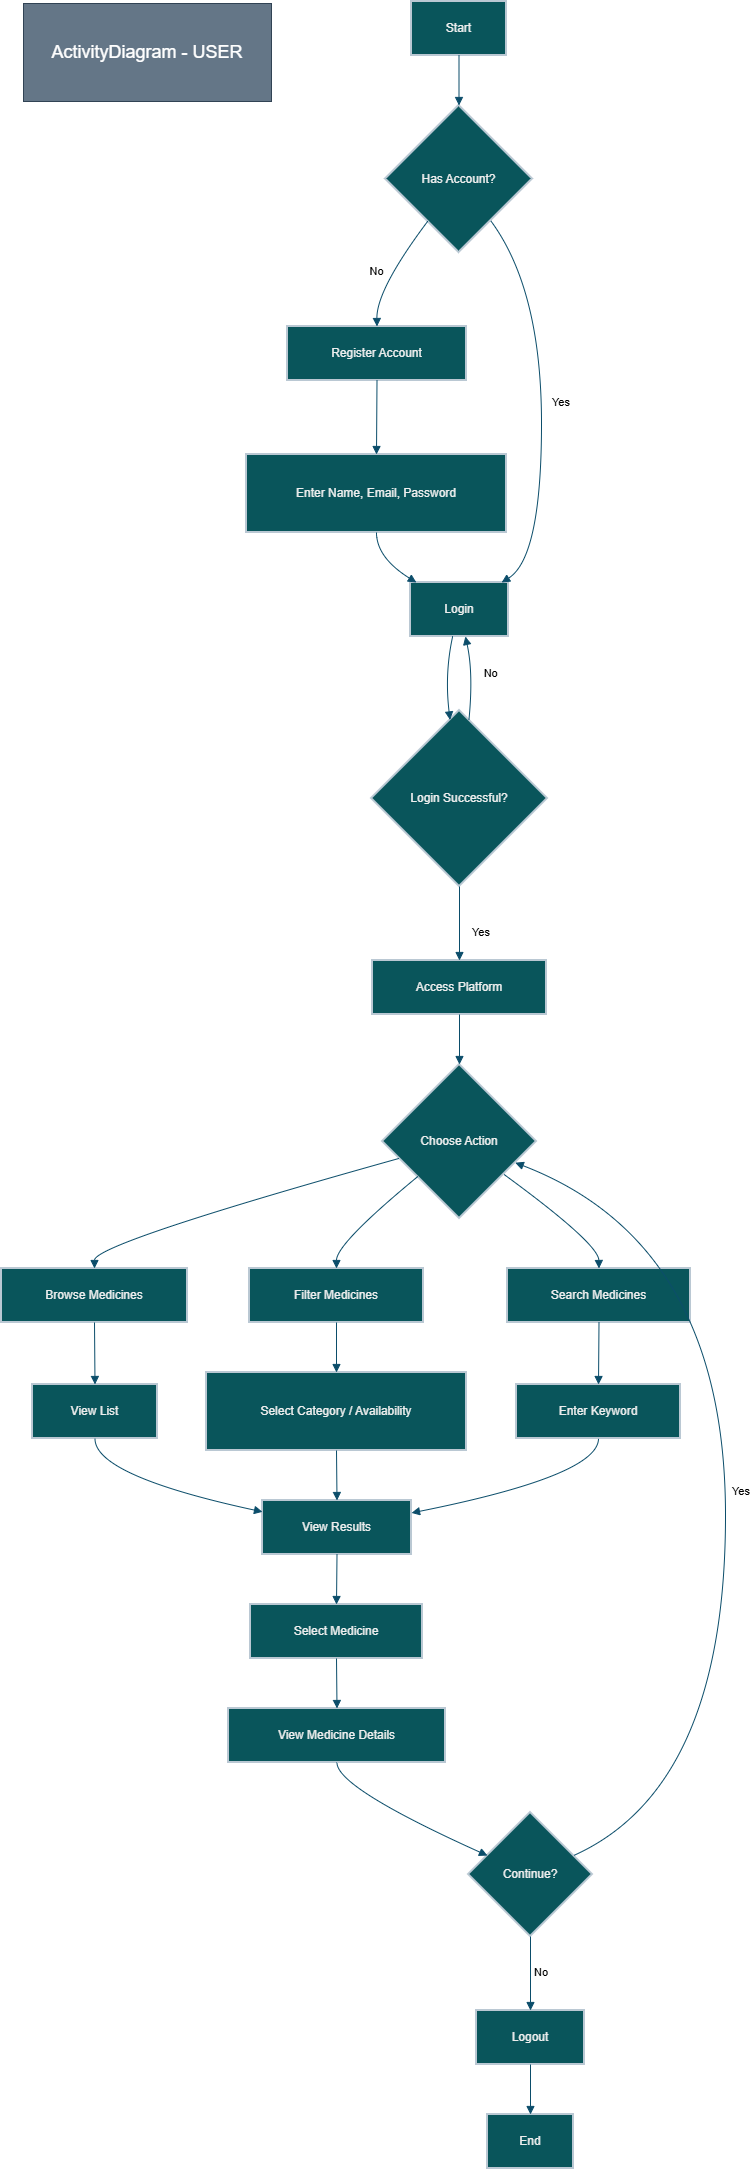

The diagram above was exported from draw.io. Its source (the exported page's mxGraphModel, read from the mxfile embedded in the PNG):
<mxGraphModel dx="1278" dy="715" grid="1" gridSize="10" guides="1" tooltips="1" connect="1" arrows="1" fold="1" page="1" pageScale="1" pageWidth="850" pageHeight="1100" math="0" shadow="0">
  <root>
    <mxCell id="0" />
    <mxCell id="1" parent="0" />
    <mxCell id="MJgn8o1FgaHmvTUcBYVk-1" parent="1" style="whiteSpace=wrap;strokeWidth=2;fillColor=#09555B;strokeColor=#BAC8D3;fontColor=#EEEEEE;labelBackgroundColor=none;" value="Start" vertex="1">
      <mxGeometry height="54" width="95" x="430" y="20" as="geometry" />
    </mxCell>
    <mxCell id="MJgn8o1FgaHmvTUcBYVk-2" parent="1" style="rhombus;strokeWidth=2;whiteSpace=wrap;fillColor=#09555B;strokeColor=#BAC8D3;fontColor=#EEEEEE;labelBackgroundColor=none;" value="Has Account?" vertex="1">
      <mxGeometry height="147" width="147" x="404" y="124" as="geometry" />
    </mxCell>
    <mxCell id="MJgn8o1FgaHmvTUcBYVk-3" parent="1" style="whiteSpace=wrap;strokeWidth=2;fillColor=#09555B;strokeColor=#BAC8D3;fontColor=#EEEEEE;labelBackgroundColor=none;" value="Register Account" vertex="1">
      <mxGeometry height="54" width="179" x="306" y="345" as="geometry" />
    </mxCell>
    <mxCell id="MJgn8o1FgaHmvTUcBYVk-4" parent="1" style="whiteSpace=wrap;strokeWidth=2;fillColor=#09555B;strokeColor=#BAC8D3;fontColor=#EEEEEE;labelBackgroundColor=none;" value="Enter Name, Email, Password" vertex="1">
      <mxGeometry height="78" width="260" x="265" y="473" as="geometry" />
    </mxCell>
    <mxCell id="MJgn8o1FgaHmvTUcBYVk-5" parent="1" style="whiteSpace=wrap;strokeWidth=2;fillColor=#09555B;strokeColor=#BAC8D3;fontColor=#EEEEEE;labelBackgroundColor=none;" value="Login" vertex="1">
      <mxGeometry height="54" width="98" x="429" y="601" as="geometry" />
    </mxCell>
    <mxCell id="MJgn8o1FgaHmvTUcBYVk-6" parent="1" style="rhombus;strokeWidth=2;whiteSpace=wrap;fillColor=#09555B;strokeColor=#BAC8D3;fontColor=#EEEEEE;labelBackgroundColor=none;" value="Login Successful?" vertex="1">
      <mxGeometry height="176" width="176" x="390" y="729" as="geometry" />
    </mxCell>
    <mxCell id="MJgn8o1FgaHmvTUcBYVk-7" parent="1" style="whiteSpace=wrap;strokeWidth=2;fillColor=#09555B;strokeColor=#BAC8D3;fontColor=#EEEEEE;labelBackgroundColor=none;" value="Access Platform" vertex="1">
      <mxGeometry height="54" width="174" x="391" y="979" as="geometry" />
    </mxCell>
    <mxCell id="MJgn8o1FgaHmvTUcBYVk-8" parent="1" style="rhombus;strokeWidth=2;whiteSpace=wrap;fillColor=#09555B;strokeColor=#BAC8D3;fontColor=#EEEEEE;labelBackgroundColor=none;" value="Choose Action" vertex="1">
      <mxGeometry height="154" width="154" x="401" y="1083" as="geometry" />
    </mxCell>
    <mxCell id="MJgn8o1FgaHmvTUcBYVk-9" parent="1" style="whiteSpace=wrap;strokeWidth=2;fillColor=#09555B;strokeColor=#BAC8D3;fontColor=#EEEEEE;labelBackgroundColor=none;" value="Browse Medicines" vertex="1">
      <mxGeometry height="54" width="186" x="20" y="1287" as="geometry" />
    </mxCell>
    <mxCell id="MJgn8o1FgaHmvTUcBYVk-10" parent="1" style="whiteSpace=wrap;strokeWidth=2;fillColor=#09555B;strokeColor=#BAC8D3;fontColor=#EEEEEE;labelBackgroundColor=none;" value="View List" vertex="1">
      <mxGeometry height="54" width="125" x="51" y="1403" as="geometry" />
    </mxCell>
    <mxCell id="MJgn8o1FgaHmvTUcBYVk-11" parent="1" style="whiteSpace=wrap;strokeWidth=2;fillColor=#09555B;strokeColor=#BAC8D3;fontColor=#EEEEEE;labelBackgroundColor=none;" value="Filter Medicines" vertex="1">
      <mxGeometry height="54" width="174" x="268" y="1287" as="geometry" />
    </mxCell>
    <mxCell id="MJgn8o1FgaHmvTUcBYVk-12" parent="1" style="whiteSpace=wrap;strokeWidth=2;fillColor=#09555B;strokeColor=#BAC8D3;fontColor=#EEEEEE;labelBackgroundColor=none;" value="Select Category / Availability" vertex="1">
      <mxGeometry height="78" width="260" x="225" y="1391" as="geometry" />
    </mxCell>
    <mxCell id="MJgn8o1FgaHmvTUcBYVk-13" parent="1" style="whiteSpace=wrap;strokeWidth=2;fillColor=#09555B;strokeColor=#BAC8D3;fontColor=#EEEEEE;labelBackgroundColor=none;" value="Search Medicines" vertex="1">
      <mxGeometry height="54" width="183" x="526" y="1287" as="geometry" />
    </mxCell>
    <mxCell id="MJgn8o1FgaHmvTUcBYVk-14" parent="1" style="whiteSpace=wrap;strokeWidth=2;fillColor=#09555B;strokeColor=#BAC8D3;fontColor=#EEEEEE;labelBackgroundColor=none;" value="Enter Keyword" vertex="1">
      <mxGeometry height="54" width="164" x="535" y="1403" as="geometry" />
    </mxCell>
    <mxCell id="MJgn8o1FgaHmvTUcBYVk-15" parent="1" style="whiteSpace=wrap;strokeWidth=2;fillColor=#09555B;strokeColor=#BAC8D3;fontColor=#EEEEEE;labelBackgroundColor=none;" value="View Results" vertex="1">
      <mxGeometry height="54" width="149" x="281" y="1519" as="geometry" />
    </mxCell>
    <mxCell id="MJgn8o1FgaHmvTUcBYVk-16" parent="1" style="whiteSpace=wrap;strokeWidth=2;fillColor=#09555B;strokeColor=#BAC8D3;fontColor=#EEEEEE;labelBackgroundColor=none;" value="Select Medicine" vertex="1">
      <mxGeometry height="54" width="172" x="269" y="1623" as="geometry" />
    </mxCell>
    <mxCell id="MJgn8o1FgaHmvTUcBYVk-17" parent="1" style="whiteSpace=wrap;strokeWidth=2;fillColor=#09555B;strokeColor=#BAC8D3;fontColor=#EEEEEE;labelBackgroundColor=none;" value="View Medicine Details" vertex="1">
      <mxGeometry height="54" width="217" x="247" y="1727" as="geometry" />
    </mxCell>
    <mxCell id="MJgn8o1FgaHmvTUcBYVk-18" parent="1" style="rhombus;strokeWidth=2;whiteSpace=wrap;fillColor=#09555B;strokeColor=#BAC8D3;fontColor=#EEEEEE;labelBackgroundColor=none;" value="Continue?" vertex="1">
      <mxGeometry height="124" width="124" x="487" y="1831" as="geometry" />
    </mxCell>
    <mxCell id="MJgn8o1FgaHmvTUcBYVk-19" parent="1" style="whiteSpace=wrap;strokeWidth=2;fillColor=#09555B;strokeColor=#BAC8D3;fontColor=#EEEEEE;labelBackgroundColor=none;" value="Logout" vertex="1">
      <mxGeometry height="54" width="108" x="495" y="2029" as="geometry" />
    </mxCell>
    <mxCell id="MJgn8o1FgaHmvTUcBYVk-20" parent="1" style="whiteSpace=wrap;strokeWidth=2;fillColor=#09555B;strokeColor=#BAC8D3;fontColor=#EEEEEE;labelBackgroundColor=none;" value="End" vertex="1">
      <mxGeometry height="54" width="86" x="506" y="2133" as="geometry" />
    </mxCell>
    <mxCell id="MJgn8o1FgaHmvTUcBYVk-21" edge="1" parent="1" source="MJgn8o1FgaHmvTUcBYVk-1" style="curved=1;startArrow=none;endArrow=block;exitX=0.5;exitY=1;entryX=0.5;entryY=0;rounded=0;labelBackgroundColor=none;strokeColor=#0B4D6A;fontColor=default;" target="MJgn8o1FgaHmvTUcBYVk-2" value="">
      <mxGeometry relative="1" as="geometry">
        <Array as="points" />
      </mxGeometry>
    </mxCell>
    <mxCell id="MJgn8o1FgaHmvTUcBYVk-22" edge="1" parent="1" source="MJgn8o1FgaHmvTUcBYVk-2" style="curved=1;startArrow=none;endArrow=block;exitX=0.13;exitY=1;entryX=0.5;entryY=0;rounded=0;labelBackgroundColor=none;strokeColor=#0B4D6A;fontColor=default;" target="MJgn8o1FgaHmvTUcBYVk-3" value="No">
      <mxGeometry relative="1" x="0.1549" y="-10" as="geometry">
        <mxPoint y="-1" as="offset" />
        <Array as="points">
          <mxPoint x="395" y="308" />
        </Array>
      </mxGeometry>
    </mxCell>
    <mxCell id="MJgn8o1FgaHmvTUcBYVk-23" edge="1" parent="1" source="MJgn8o1FgaHmvTUcBYVk-3" style="curved=1;startArrow=none;endArrow=block;exitX=0.5;exitY=1;entryX=0.5;entryY=0;rounded=0;labelBackgroundColor=none;strokeColor=#0B4D6A;fontColor=default;" target="MJgn8o1FgaHmvTUcBYVk-4" value="">
      <mxGeometry relative="1" as="geometry">
        <Array as="points" />
      </mxGeometry>
    </mxCell>
    <mxCell id="MJgn8o1FgaHmvTUcBYVk-24" edge="1" parent="1" source="MJgn8o1FgaHmvTUcBYVk-4" style="curved=1;startArrow=none;endArrow=block;exitX=0.5;exitY=1;entryX=0.06;entryY=0;rounded=0;labelBackgroundColor=none;strokeColor=#0B4D6A;fontColor=default;" target="MJgn8o1FgaHmvTUcBYVk-5" value="">
      <mxGeometry relative="1" as="geometry">
        <Array as="points">
          <mxPoint x="395" y="576" />
        </Array>
      </mxGeometry>
    </mxCell>
    <mxCell id="MJgn8o1FgaHmvTUcBYVk-25" edge="1" parent="1" source="MJgn8o1FgaHmvTUcBYVk-2" style="curved=1;startArrow=none;endArrow=block;exitX=0.88;exitY=1;entryX=0.93;entryY=0;rounded=0;labelBackgroundColor=none;strokeColor=#0B4D6A;fontColor=default;" target="MJgn8o1FgaHmvTUcBYVk-5" value="Yes">
      <mxGeometry relative="1" x="-0.014" y="20" as="geometry">
        <mxPoint as="offset" />
        <Array as="points">
          <mxPoint x="560" y="308" />
          <mxPoint x="560" y="576" />
        </Array>
      </mxGeometry>
    </mxCell>
    <mxCell id="MJgn8o1FgaHmvTUcBYVk-26" edge="1" parent="1" source="MJgn8o1FgaHmvTUcBYVk-5" style="curved=1;startArrow=none;endArrow=block;exitX=0.43;exitY=1;entryX=0.44;entryY=0;rounded=0;labelBackgroundColor=none;strokeColor=#0B4D6A;fontColor=default;" target="MJgn8o1FgaHmvTUcBYVk-6" value="">
      <mxGeometry relative="1" as="geometry">
        <Array as="points">
          <mxPoint x="463" y="692" />
        </Array>
      </mxGeometry>
    </mxCell>
    <mxCell id="MJgn8o1FgaHmvTUcBYVk-27" edge="1" parent="1" source="MJgn8o1FgaHmvTUcBYVk-6" style="curved=1;startArrow=none;endArrow=block;exitX=0.56;exitY=0;entryX=0.56;entryY=1;rounded=0;labelBackgroundColor=none;strokeColor=#0B4D6A;fontColor=default;" target="MJgn8o1FgaHmvTUcBYVk-5" value="No">
      <mxGeometry relative="1" x="0.1038" y="-18" as="geometry">
        <mxPoint y="3" as="offset" />
        <Array as="points">
          <mxPoint x="492" y="692" />
        </Array>
      </mxGeometry>
    </mxCell>
    <mxCell id="MJgn8o1FgaHmvTUcBYVk-28" edge="1" parent="1" source="MJgn8o1FgaHmvTUcBYVk-6" style="curved=1;startArrow=none;endArrow=block;exitX=0.5;exitY=1;entryX=0.5;entryY=0;rounded=0;labelBackgroundColor=none;strokeColor=#0B4D6A;fontColor=default;" target="MJgn8o1FgaHmvTUcBYVk-7" value="Yes">
      <mxGeometry relative="1" x="0.2162" y="22" as="geometry">
        <mxPoint as="offset" />
        <Array as="points" />
      </mxGeometry>
    </mxCell>
    <mxCell id="MJgn8o1FgaHmvTUcBYVk-29" edge="1" parent="1" source="MJgn8o1FgaHmvTUcBYVk-7" style="curved=1;startArrow=none;endArrow=block;exitX=0.5;exitY=1;entryX=0.5;entryY=0;rounded=0;labelBackgroundColor=none;strokeColor=#0B4D6A;fontColor=default;" target="MJgn8o1FgaHmvTUcBYVk-8" value="">
      <mxGeometry relative="1" as="geometry">
        <Array as="points" />
      </mxGeometry>
    </mxCell>
    <mxCell id="MJgn8o1FgaHmvTUcBYVk-30" edge="1" parent="1" source="MJgn8o1FgaHmvTUcBYVk-8" style="curved=1;startArrow=none;endArrow=block;exitX=0;exitY=0.64;entryX=0.5;entryY=0;rounded=0;labelBackgroundColor=none;strokeColor=#0B4D6A;fontColor=default;" target="MJgn8o1FgaHmvTUcBYVk-9" value="">
      <mxGeometry relative="1" as="geometry">
        <Array as="points">
          <mxPoint x="113" y="1262" />
        </Array>
      </mxGeometry>
    </mxCell>
    <mxCell id="MJgn8o1FgaHmvTUcBYVk-31" edge="1" parent="1" source="MJgn8o1FgaHmvTUcBYVk-9" style="curved=1;startArrow=none;endArrow=block;exitX=0.5;exitY=1;entryX=0.5;entryY=0;rounded=0;labelBackgroundColor=none;strokeColor=#0B4D6A;fontColor=default;" target="MJgn8o1FgaHmvTUcBYVk-10" value="">
      <mxGeometry relative="1" as="geometry">
        <Array as="points" />
      </mxGeometry>
    </mxCell>
    <mxCell id="MJgn8o1FgaHmvTUcBYVk-32" edge="1" parent="1" source="MJgn8o1FgaHmvTUcBYVk-8" style="curved=1;startArrow=none;endArrow=block;exitX=0;exitY=0.92;entryX=0.5;entryY=0;rounded=0;labelBackgroundColor=none;strokeColor=#0B4D6A;fontColor=default;" target="MJgn8o1FgaHmvTUcBYVk-11" value="">
      <mxGeometry relative="1" as="geometry">
        <Array as="points">
          <mxPoint x="355" y="1262" />
        </Array>
      </mxGeometry>
    </mxCell>
    <mxCell id="MJgn8o1FgaHmvTUcBYVk-33" edge="1" parent="1" source="MJgn8o1FgaHmvTUcBYVk-11" style="curved=1;startArrow=none;endArrow=block;exitX=0.5;exitY=1;entryX=0.5;entryY=0;rounded=0;labelBackgroundColor=none;strokeColor=#0B4D6A;fontColor=default;" target="MJgn8o1FgaHmvTUcBYVk-12" value="">
      <mxGeometry relative="1" as="geometry">
        <Array as="points" />
      </mxGeometry>
    </mxCell>
    <mxCell id="MJgn8o1FgaHmvTUcBYVk-34" edge="1" parent="1" source="MJgn8o1FgaHmvTUcBYVk-8" style="curved=1;startArrow=none;endArrow=block;exitX=1;exitY=0.87;entryX=0.5;entryY=0;rounded=0;labelBackgroundColor=none;strokeColor=#0B4D6A;fontColor=default;" target="MJgn8o1FgaHmvTUcBYVk-13" value="">
      <mxGeometry relative="1" as="geometry">
        <Array as="points">
          <mxPoint x="617" y="1262" />
        </Array>
      </mxGeometry>
    </mxCell>
    <mxCell id="MJgn8o1FgaHmvTUcBYVk-35" edge="1" parent="1" source="MJgn8o1FgaHmvTUcBYVk-13" style="curved=1;startArrow=none;endArrow=block;exitX=0.5;exitY=1;entryX=0.5;entryY=0;rounded=0;labelBackgroundColor=none;strokeColor=#0B4D6A;fontColor=default;" target="MJgn8o1FgaHmvTUcBYVk-14" value="">
      <mxGeometry relative="1" as="geometry">
        <Array as="points" />
      </mxGeometry>
    </mxCell>
    <mxCell id="MJgn8o1FgaHmvTUcBYVk-36" edge="1" parent="1" source="MJgn8o1FgaHmvTUcBYVk-10" style="curved=1;startArrow=none;endArrow=block;exitX=0.5;exitY=1;entryX=0;entryY=0.21;rounded=0;labelBackgroundColor=none;strokeColor=#0B4D6A;fontColor=default;" target="MJgn8o1FgaHmvTUcBYVk-15" value="">
      <mxGeometry relative="1" as="geometry">
        <Array as="points">
          <mxPoint x="113" y="1494" />
        </Array>
      </mxGeometry>
    </mxCell>
    <mxCell id="MJgn8o1FgaHmvTUcBYVk-37" edge="1" parent="1" source="MJgn8o1FgaHmvTUcBYVk-12" style="curved=1;startArrow=none;endArrow=block;exitX=0.5;exitY=1;entryX=0.5;entryY=0;rounded=0;labelBackgroundColor=none;strokeColor=#0B4D6A;fontColor=default;" target="MJgn8o1FgaHmvTUcBYVk-15" value="">
      <mxGeometry relative="1" as="geometry">
        <Array as="points" />
      </mxGeometry>
    </mxCell>
    <mxCell id="MJgn8o1FgaHmvTUcBYVk-38" edge="1" parent="1" source="MJgn8o1FgaHmvTUcBYVk-14" style="curved=1;startArrow=none;endArrow=block;exitX=0.5;exitY=1;entryX=1;entryY=0.23;rounded=0;labelBackgroundColor=none;strokeColor=#0B4D6A;fontColor=default;" target="MJgn8o1FgaHmvTUcBYVk-15" value="">
      <mxGeometry relative="1" as="geometry">
        <Array as="points">
          <mxPoint x="617" y="1494" />
        </Array>
      </mxGeometry>
    </mxCell>
    <mxCell id="MJgn8o1FgaHmvTUcBYVk-39" edge="1" parent="1" source="MJgn8o1FgaHmvTUcBYVk-15" style="curved=1;startArrow=none;endArrow=block;exitX=0.5;exitY=1;entryX=0.5;entryY=0;rounded=0;labelBackgroundColor=none;strokeColor=#0B4D6A;fontColor=default;" target="MJgn8o1FgaHmvTUcBYVk-16" value="">
      <mxGeometry relative="1" as="geometry">
        <Array as="points" />
      </mxGeometry>
    </mxCell>
    <mxCell id="MJgn8o1FgaHmvTUcBYVk-40" edge="1" parent="1" source="MJgn8o1FgaHmvTUcBYVk-16" style="curved=1;startArrow=none;endArrow=block;exitX=0.5;exitY=1;entryX=0.5;entryY=0;rounded=0;labelBackgroundColor=none;strokeColor=#0B4D6A;fontColor=default;" target="MJgn8o1FgaHmvTUcBYVk-17" value="">
      <mxGeometry relative="1" as="geometry">
        <Array as="points" />
      </mxGeometry>
    </mxCell>
    <mxCell id="MJgn8o1FgaHmvTUcBYVk-41" edge="1" parent="1" source="MJgn8o1FgaHmvTUcBYVk-17" style="curved=1;startArrow=none;endArrow=block;exitX=0.5;exitY=1;entryX=0;entryY=0.28;rounded=0;labelBackgroundColor=none;strokeColor=#0B4D6A;fontColor=default;" target="MJgn8o1FgaHmvTUcBYVk-18" value="">
      <mxGeometry relative="1" as="geometry">
        <Array as="points">
          <mxPoint x="355" y="1806" />
        </Array>
      </mxGeometry>
    </mxCell>
    <mxCell id="MJgn8o1FgaHmvTUcBYVk-42" edge="1" parent="1" source="MJgn8o1FgaHmvTUcBYVk-18" style="curved=1;startArrow=none;endArrow=block;exitX=1;exitY=0.28;entryX=1;entryY=0.69;rounded=0;labelBackgroundColor=none;strokeColor=#0B4D6A;fontColor=default;" target="MJgn8o1FgaHmvTUcBYVk-8" value="Yes">
      <mxGeometry relative="1" x="-0.0114" y="-16" as="geometry">
        <mxPoint as="offset" />
        <Array as="points">
          <mxPoint x="744" y="1806" />
          <mxPoint x="744" y="1262" />
        </Array>
      </mxGeometry>
    </mxCell>
    <mxCell id="MJgn8o1FgaHmvTUcBYVk-43" edge="1" parent="1" source="MJgn8o1FgaHmvTUcBYVk-18" style="curved=1;startArrow=none;endArrow=block;exitX=0.5;exitY=1;entryX=0.5;entryY=0;rounded=0;labelBackgroundColor=none;strokeColor=#0B4D6A;fontColor=default;" target="MJgn8o1FgaHmvTUcBYVk-19" value="No">
      <mxGeometry relative="1" x="-0.0541" y="11" as="geometry">
        <mxPoint as="offset" />
        <Array as="points" />
      </mxGeometry>
    </mxCell>
    <mxCell id="MJgn8o1FgaHmvTUcBYVk-44" edge="1" parent="1" source="MJgn8o1FgaHmvTUcBYVk-19" style="curved=1;startArrow=none;endArrow=block;exitX=0.5;exitY=1;entryX=0.5;entryY=0;rounded=0;labelBackgroundColor=none;strokeColor=#0B4D6A;fontColor=default;" target="MJgn8o1FgaHmvTUcBYVk-20" value="">
      <mxGeometry relative="1" as="geometry">
        <Array as="points" />
      </mxGeometry>
    </mxCell>
    <mxCell id="MJgn8o1FgaHmvTUcBYVk-45" parent="1" style="text;html=1;whiteSpace=wrap;strokeColor=#314354;fillColor=#647687;align=center;verticalAlign=middle;rounded=0;labelBackgroundColor=none;fontColor=#ffffff;" value="&lt;font style=&quot;font-size: 18px;&quot;&gt;ActivityDiagram - USER&lt;/font&gt;" vertex="1">
      <mxGeometry height="98" width="248" x="42" y="22" as="geometry" />
    </mxCell>
  </root>
</mxGraphModel>